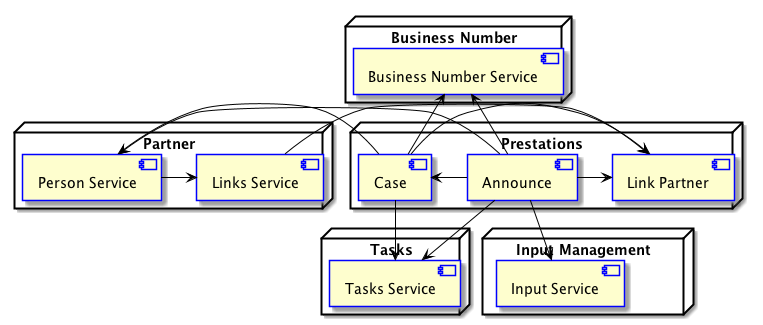

The diagram above was rendered by PlantUML. Its source (embedded in the PNG):
@startuml
skinparam componentStyle uml2
skinparam component {
    ArrowColor black
    BorderColor blue
}
node "Business Number" as bn {
    [Business Number Service] as bns
}
node "Partner" as pdv {
    [Person Service] as ps
    [Links Service] as ls

    ps -> ls
}
node "Tasks" as tasks {
    [Tasks Service] as ts
}
node "Input Management" as im {
    [Input Service] as is
}
node "Prestations" as main {
    [Announce] as a
    [Case] as c
    [Link Partner] as lp

    a -> c
    a -up-> bns
    a -left-> ps
    a -down-> ts
    c -> lp
    a -> lp
    lp <- ls
    a -down-> is
    c -> ts
    c -> bns
    c -> ps
}
@enduml